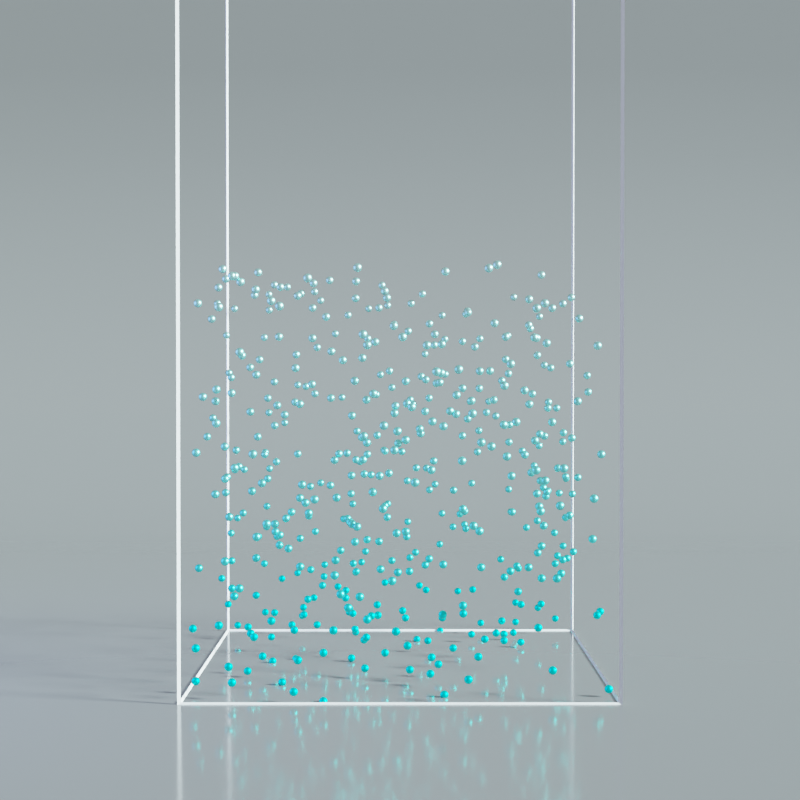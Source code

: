 # Source: test-scene.blend  (saved by Blender 3.2.14; exported with 4.5.12 LTS)
import bpy
from mathutils import Matrix  # noqa: F401  (used for matrix-valued properties, if any)

bpy.ops.wm.read_factory_settings(use_empty=True)
scene = bpy.context.scene
scene.name = 'Scene'

# ---- collections
col_collection = bpy.data.collections.new('Collection'); scene.collection.children.link(col_collection)

# ---- materials (node trees are filled in below, after node groups)
mat_floor = bpy.data.materials.new('Floor')
mat_particle = bpy.data.materials.new('Particle')
mat_particle.alpha_threshold = 0.0
mat_particle.line_color = (0.0, 0.0, 0.0, 1.0)
mat_liquid = bpy.data.materials.new('Liquid')

# ---- node groups
ng_points = bpy.data.node_groups.new('Points', 'GeometryNodeTree')
_s = ng_points.interface.new_socket(name='Geometry', in_out='OUTPUT', socket_type='NodeSocketGeometry')
_s = ng_points.interface.new_socket(name='Geometry', in_out='INPUT', socket_type='NodeSocketGeometry')
_s = ng_points.interface.new_socket(name='Radius', in_out='INPUT', socket_type='NodeSocketFloat')
_s.subtype = 'DISTANCE'
_s.default_value = 0.04
_s.min_value = 0.0
ng_points.is_modifier = True
# nodes of 'Points' reference scene objects; filled in after objects exist
ng_mesh = bpy.data.node_groups.new('Mesh', 'GeometryNodeTree')
_s = ng_mesh.interface.new_socket(name='Geometry', in_out='OUTPUT', socket_type='NodeSocketGeometry')
_s = ng_mesh.interface.new_socket(name='Geometry', in_out='INPUT', socket_type='NodeSocketGeometry')
ng_mesh.is_modifier = True
_N = ng_mesh.nodes; _L = ng_mesh.links
n0 = _N.new('NodeGroupInput'); n0.name = 'Group Input'; n0.location = (-800, 0)
n1 = _N.new('GeometryNodeSetMaterial'); n1.name = 'Set Material'; n1.location = (93, -2)
n1.inputs[2].default_value = mat_liquid
n2 = _N.new('GeometryNodePointsToVolume'); n2.name = 'Points to Volume'; n2.location = (-600, 0)
n2.inputs[3].default_value = 160.0
n2.inputs[4].default_value = 0.04
n3 = _N.new('GeometryNodeVolumeToMesh'); n3.name = 'Volume to Mesh'; n3.location = (-360, 0)
n3.inputs[4].default_value = 0.7
n4 = _N.new('GeometryNodeSetShadeSmooth'); n4.name = 'Set Shade Smooth'; n4.location = (-120, 0)
n5 = _N.new('NodeGroupOutput'); n5.name = 'Group Output'; n5.location = (300, 0)
_L.new(n1.outputs[0], n5.inputs[0])
_L.new(n0.outputs[0], n2.inputs[0])
_L.new(n2.outputs[0], n3.inputs[0])
_L.new(n4.outputs[0], n1.inputs[0])
_L.new(n3.outputs[0], n4.inputs[0])
n5.is_active_output = True

# ---- material node trees
mat_floor.use_nodes = True; mat_floor.node_tree.nodes.clear()
_N = mat_floor.node_tree.nodes; _L = mat_floor.node_tree.links
n0 = _N.new('ShaderNodeBsdfPrincipled'); n0.name = 'Principled BSDF'; n0.location = (10, 300)
n0.distribution = 'GGX'
n0.subsurface_method = 'RANDOM_WALK_SKIN'
n0.inputs[0].default_value = (0.15, 0.15, 0.15, 1.0)
n0.inputs[2].default_value = 0.1
n0.inputs[3].default_value = 1.45
n0.inputs[27].default_value = (0.0, 0.0, 0.0, 1.0)
n0.inputs[28].default_value = 1.0
n1 = _N.new('ShaderNodeOutputMaterial'); n1.name = 'Material Output'; n1.location = (300, 300)
_L.new(n0.outputs[0], n1.inputs[0])
n1.is_active_output = True
mat_particle.use_nodes = True; mat_particle.node_tree.nodes.clear()
_N = mat_particle.node_tree.nodes; _L = mat_particle.node_tree.links
n0 = _N.new('NodeFrame'); n0.name = 'Frame'; n0.location = (-902, 344)
n0.label = 'Define color using initial position'
n0.width = 800
n1 = _N.new('ShaderNodeOutputMaterial'); n1.name = 'Material Output'; n1.location = (300, 300)
n2 = _N.new('ShaderNodeBsdfPrincipled'); n2.name = 'Principled BSDF'; n2.location = (10, 300)
n2.distribution = 'GGX'
n2.subsurface_method = 'RANDOM_WALK_SKIN'
n2.inputs[1].default_value = 1.0
n2.inputs[2].default_value = 0.4
n2.inputs[3].default_value = 1.45
n2.inputs[27].default_value = (0.0, 0.0, 0.0, 1.0)
n2.inputs[28].default_value = 1.0
n3 = _N.new('ShaderNodeSeparateXYZ'); n3.name = 'Separate XYZ'; n3.location = (230, -30)
n4 = _N.new('ShaderNodeCombineColor'); n4.name = 'Combine HSV'; n4.location = (630, -30)
n4.inputs[1].default_value = 0.95
n4.inputs[2].default_value = 0.9
n5 = _N.new('ShaderNodeMapRange'); n5.name = 'Map Range.001'; n5.location = (430, -30)
n5.clamp = False
n5.inputs[3].default_value = -0.1
n5.inputs[4].default_value = 0.5
n6 = _N.new('ShaderNodeAttribute'); n6.name = 'Attribute'; n6.location = (30, -30)
n6.attribute_name = 'init_pos'
n3.parent = n0
n4.parent = n0
n5.parent = n0
n6.parent = n0
_L.new(n2.outputs[0], n1.inputs[0])
_L.new(n6.outputs[1], n3.inputs[0])
_L.new(n5.outputs[0], n4.inputs[0])
_L.new(n4.outputs[0], n2.inputs[0])
_L.new(n3.outputs[2], n5.inputs[0])
n1.is_active_output = True
mat_liquid.use_nodes = True; mat_liquid.node_tree.nodes.clear()
_N = mat_liquid.node_tree.nodes; _L = mat_liquid.node_tree.links
n0 = _N.new('ShaderNodeOutputMaterial'); n0.name = 'Material Output'; n0.location = (78, 278)
n1 = _N.new('ShaderNodeBsdfPrincipled'); n1.name = 'Principled BSDF'; n1.location = (-259, 281)
n1.distribution = 'GGX'
n1.subsurface_method = 'RANDOM_WALK_SKIN'
n1.inputs[0].default_value = (0.08, 0.6205, 0.8, 1.0)
n1.inputs[2].default_value = 0.1
n1.inputs[3].default_value = 1.45
n1.inputs[18].default_value = 1.0
n1.inputs[27].default_value = (0.0, 0.0, 0.0, 1.0)
n1.inputs[28].default_value = 1.0
_L.new(n1.outputs[0], n0.inputs[0])
n0.is_active_output = True

# ---- world
world_world = bpy.data.worlds.new('World'); scene.world = world_world
world_world.use_nodes = True; world_world.node_tree.nodes.clear()
_N = world_world.node_tree.nodes; _L = world_world.node_tree.links
n0 = _N.new('ShaderNodeOutputWorld'); n0.name = 'World Output'; n0.location = (300, 300)
n1 = _N.new('ShaderNodeBackground'); n1.name = 'Background'; n1.location = (10, 300)
n1.inputs[1].default_value = 0.5
n2 = _N.new('ShaderNodeRGB'); n2.name = 'RGB'; n2.location = (-280, 260)
n2.outputs[0].default_value = (0.8, 0.8, 0.8, 1.0)
_L.new(n1.outputs[0], n0.inputs[0])
_L.new(n2.outputs[0], n1.inputs[0])
n0.is_active_output = True
world_world.color = (0.05088, 0.05088, 0.05088)
world_world.use_sun_shadow = False
world_world.sun_shadow_jitter_overblur = 0.0

# ---- cameras
cam_camera = bpy.data.cameras.new('Camera')
cam_camera.clip_end = 100.0
cam_camera.lens = 70.0
cam_camera.ortho_scale = 7.314
cam_camera.dof.aperture_fstop = 1.0

# ---- lights
light_light_key = bpy.data.lights.new('Light Key', 'SUN')
light_light_key.color = (0.7727, 0.9712, 1.0)
light_light_key.transmission_factor = 0.0
light_light_key.angle = 0.1745
light_light_key.energy = 20.0
light_light_key.shadow_soft_size = 0.1
light_light_key.shadow_cascade_max_distance = 1000.0
light_light_fill = bpy.data.lights.new('Light Fill', 'AREA')
light_light_fill.color = (0.23, 0.3099, 1.0)
light_light_fill.transmission_factor = 0.0
light_light_fill.energy = 157.1
light_light_fill.shadow_soft_size = 3.0
light_light_fill.shadow_maximum_resolution = 0.006
light_light_fill.use_absolute_resolution = True
light_light_fill.shape = 'RECTANGLE'
light_light_fill.size = 3.0
light_light_fill.size_y = 3.0

# ---- meshes
me_floor = bpy.data.meshes.new('Floor')
me_floor.from_pydata([(-1.0, -1.0, 0.0), (1.0, -1.0, 0.0), (-1.0, 1.0, 0.0), (1.0, 1.0, 0.0), (-1.0, 1.0, 0.9773), (1.0, 1.0, 0.9773)], [], [(0, 1, 3, 2), (2, 3, 5, 4)])
me_floor.polygons.foreach_set('use_smooth', [True] * 2)
_uv = me_floor.uv_layers.new(name='UVMap')
_uv.uv.foreach_set('vector', [0.0, 0.0, 1.0, 0.0, 1.0, 1.0, 0.0, 1.0, 0.0, 1.0, 1.0, 1.0, 1.0, 1.0, 0.0, 1.0])
me_floor.materials.append(mat_floor)
me_floor.use_remesh_fix_poles = True
me_floor.use_remesh_preserve_attributes = False
me_floor.update()
me_fluid = bpy.data.meshes.new('Fluid')
me_fluid.from_pydata([(-1.0, -0.5112, 0.2631), (-0.0827, 0.5621, 1.066), (-0.9059, -0.3586, 1.358), (0.8694, -0.03883, 0.767), (0.6619, 0.8931, 0.06914), (0.0594, 0.9846, 1.342), (-0.2332, 0.165, 0.1337), (0.3735, -0.8609, 1.178), (0.6923, 0.8161, 1.054), (0.3078, -0.4024, 0.832), (0.8206, 0.4751, 1.524), (-0.9051, 0.3435, 1.472), (0.2653, -0.9821, 1.513), (-0.2693, -0.9651, 0.4941), (0.4453, -0.303, 1.507), (-0.8546, -0.7694, 1.263), (-0.4546, -0.533, 0.8728), (-0.04454, 0.4502, 0.4755), (-0.2815, 0.02697, 0.333), (0.7953, 0.8789, 1.818), (0.8093, -0.03258, 1.009), (-0.3619, 0.01205, 1.973), (-0.4677, -0.8955, 0.1815), (-0.8525, 0.2317, 1.001), (-0.4458, -0.05949, 1.828), (-0.07111, 0.8998, 1.882), (0.523, -0.6556, 1.54), (-0.7493, -0.3769, 0.03174), (0.7365, -0.4724, 1.259), (0.4508, -0.7771, 1.999), (-0.5336, 0.298, 0.6126), (0.02655, -0.692, 1.182), (-0.1758, 0.4614, 1.683), (-0.1692, 0.06417, 1.075), (-0.4256, 0.6926, 0.3567), (0.1433, 0.9339, 1.605), (0.0689, -0.9107, 0.997), (0.4966, -0.7815, 1.109), (0.2497, 0.6805, 1.684), (-0.5745, 0.7391, 1.429), (-0.818, 0.994, 0.5492), (-0.1714, -0.4196, 0.05375), (0.8758, 0.6382, 0.4798), (-0.3649, -0.3041, 1.774), (-0.6993, 0.2284, 1.363), (-0.2245, 0.7049, 0.9995), (0.1744, -0.1802, 1.691), (0.9108, 0.7037, 1.112), (0.9666, 0.7164, 0.8175), (0.1298, 0.02297, 0.5043), (-0.07194, 0.7479, 1.922), (-0.6005, -0.2585, 0.6385), (-0.7466, -0.2433, 1.303), (0.6061, 0.04714, 0.4957), (-0.2214, 0.9432, 0.4065), (0.8033, 0.716, 0.853), (0.895, 0.7376, 0.8206), (0.7713, 0.6756, 0.1843), (-0.8579, 0.4939, 0.7307), (-0.7298, 0.08939, 1.566), (-0.301, -0.6179, 0.9046), (0.8633, 0.5695, 1.303), (0.3592, 0.4997, 1.818), (0.7217, -0.01191, 0.9425), (0.2008, -0.5117, 1.635), (-0.07551, -0.2655, 1.903), (-0.1213, -0.378, 1.649), (0.4044, -0.9088, 1.974), (0.7025, -0.07485, 0.5786), (0.02887, 0.1719, 0.2069), (0.1534, 0.1199, 1.753), (0.4595, -0.4313, 1.739), (0.6014, -0.4834, 1.413), (-0.9618, -0.04997, 1.772), (-0.07335, -0.4268, 0.1304), (-0.02211, -0.3641, 1.335), (-0.6009, -0.7318, 1.833), (0.78, 0.7216, 1.088), (-0.09931, 0.5689, 1.979), (-0.108, -0.02932, 0.6315), (0.763, 0.06494, 0.8795), (0.6133, 0.577, 0.7303), (0.9982, -0.261, 0.3072), (0.2327, 0.9982, 0.00119), (0.5467, 0.3616, 1.455), (-0.1646, -0.3611, 1.365), (-0.5895, -0.4178, 1.673), (0.6574, 0.8365, 0.1891), (0.528, 0.5723, 1.259), (-0.5729, 0.2224, 0.1621), (0.9043, 0.2203, 1.895), (-0.4616, 0.4319, 1.384), (0.5537, 0.1551, 1.568), (-0.4357, 0.9774, 0.3879), (-0.6164, 0.5119, 1.966), (0.6395, 0.2037, 0.2729), (0.202, -0.6567, 0.3538), (-0.6845, 0.4857, 1.976), (-0.5328, 0.5612, 0.2033), (0.2694, -0.5895, 1.392), (0.3925, -0.339, 1.506), (0.2669, -0.1964, 0.1129), (-0.546, -0.3997, 0.6376), (-0.7651, -0.05225, 1.525), (0.1078, 0.3407, 1.176), (0.406, 0.6766, 0.2861), (-0.02935, -0.6265, 1.72), (0.1137, 0.368, 1.478), (-0.7293, 0.3785, 1.057), (0.1762, 0.1383, 1.036), (-0.4823, 0.214, 0.7405), (-0.1063, 0.2243, 0.9518), (-0.4414, 0.2605, 0.1565), (-0.4922, -0.3525, 1.344), (0.02787, -0.4415, 1.457), (0.8895, -0.8803, 0.9214), (-0.3569, -0.03429, 0.9209), (0.3227, -0.2113, 0.8037), (0.973, -0.3402, 0.3008), (-0.3124, -0.04562, 1.083), (0.6585, 0.4516, 0.0299), (0.286, -0.8357, 1.092), (-0.4668, 0.5065, 1.94), (0.688, 0.0885, 1.388), (0.6342, 0.6785, 0.04417), (0.4139, 0.1267, 1.416), (0.1648, -0.9831, 1.503), (0.3914, -0.5077, 0.559), (-0.6576, 0.008618, 0.008508), (-0.8402, -0.8066, 0.3262), (0.566, 0.1271, 1.493), (-0.9873, -0.03696, 1.17), (-0.8663, 0.2205, 1.088), (-0.5683, -0.2537, 0.7715), (0.3181, -0.07732, 1.419), (-0.4394, 0.2562, 1.632), (0.3722, 0.9813, 0.6203), (-0.7924, -0.5518, 1.042), (-0.5586, 0.8587, 0.1106), (-0.6795, 0.406, 1.448), (-0.8988, 0.08568, 0.9556), (0.03998, 0.6994, 0.893), (-0.4281, -0.3913, 1.667), (0.1556, 0.3377, 1.362), (-0.885, -0.08479, 1.974), (-0.9967, 0.9413, 1.712), (-0.2449, -0.1523, 0.9793), (0.4779, -0.07253, 1.359), (-0.9288, -0.9467, 0.245), (-0.6234, -0.2283, 0.7026), (0.2152, -0.1057, 0.2519), (0.9081, -0.6762, 0.7138), (0.9485, 0.4969, 0.518), (-0.1513, -0.7958, 1.626), (-0.5108, -0.3897, 1.521), (-0.0963, -0.331, 0.5272), (-0.7669, 0.7726, 0.4191), (0.09395, 0.6481, 0.01216), (0.1987, 0.835, 0.8638), (0.3748, -0.6724, 0.7506), (-0.7527, 0.9407, 1.947), (-0.8393, -0.5389, 0.9885), (0.8681, 0.2807, 0.5003), (0.5382, -0.4985, 0.9999), (0.3438, -0.5135, 1.363), (-0.9273, 0.5567, 0.4611), (0.1252, -0.2332, 1.305), (-0.2571, 0.5326, 0.4496), (0.306, -0.4882, 0.3319), (-0.6805, -0.324, 0.09528), (-0.7501, 0.03164, 1.898), (0.2421, 0.9641, 1.828), (0.1871, 0.006836, 1.444), (-0.8926, -0.03835, 0.8833), (0.5439, 0.1144, 0.1307), (0.9544, 0.3419, 0.9355), (-0.1081, 0.5893, 1.487), (-0.6572, -0.8795, 0.745), (0.9297, 0.8593, 0.5099), (-0.7523, 0.6798, 1.053), (0.03541, -0.6832, 0.2104), (-0.2629, 0.3455, 0.8478), (0.4271, -0.7438, 1.154), (0.5165, -0.3996, 1.673), (-0.2219, -0.2112, 1.87), (-0.2758, 0.08986, 1.079), (-0.1966, 0.8338, 0.4809), (-0.1568, 0.4205, 0.9448), (-0.7901, -0.604, 0.4328), (0.05488, -0.7273, 1.338), (-0.5125, 0.4727, 1.423), (-0.2344, 0.08047, 0.162), (-0.5343, 0.01731, 1.591), (-0.9935, -0.3294, 0.5322), (-0.1496, -0.927, 0.3736), (-0.7319, -0.8921, 1.592), (-0.6577, 0.8724, 1.212), (-0.305, -0.01932, 0.5849), (0.6517, -0.4529, 1.669), (-0.3411, -0.2635, 1.604), (-0.9093, 0.6934, 0.08284), (0.5341, -0.03861, 0.1235), (0.8583, 0.5909, 0.441), (-0.822, -0.4129, 1.399), (-0.01074, -0.4231, 0.5236), (-0.2433, 0.5348, 0.4013), (-0.1278, -0.7224, 0.939), (0.9545, 0.9315, 0.889), (0.04754, -0.5063, 0.06328), (0.1832, 0.3408, 1.646), (-0.5358, 0.1388, 1.073), (-0.1928, -0.9338, 1.975), (0.7011, 0.3768, 1.735), (-0.7032, -0.279, 1.995), (-0.06385, -0.3815, 1.864), (0.6308, -0.1456, 1.083), (-0.6816, -0.6427, 1.891), (-0.6892, 0.3128, 0.08215), (-0.78, -0.03755, 0.1931), (-0.9552, -0.7138, 1.123), (0.03382, -0.4743, 1.349), (0.3969, 0.616, 0.0456), (0.342, 0.8674, 0.6917), (-0.7186, 0.5567, 1.842), (-0.2398, 0.6654, 1.172), (-0.9473, -0.5247, 1.382), (0.4274, -0.1796, 0.1546), (0.851, 0.1391, 1.859), (0.01194, -0.8385, 1.663), (0.2033, -0.03867, 1.448), (-0.01837, -0.9522, 0.3228), (0.1487, -0.06285, 0.5465), (0.3971, 0.8051, 1.334), (0.09747, -0.3359, 1.221), (-0.009749, -0.1778, 1.143), (-0.1174, -0.004549, 0.3024), (0.4627, 0.8968, 0.06331), (0.04413, 0.9299, 0.6413), (-0.5097, 0.2341, 0.2144), (0.1037, -0.2222, 1.194), (0.8705, -0.0263, 1.544), (-0.02664, -0.394, 1.3), (-0.1849, 0.04043, 0.9737), (0.4209, 0.4467, 1.068), (0.2111, -0.4067, 0.5602), (0.06098, 0.5292, 1.877), (-0.173, -0.566, 1.195), (0.8405, -0.6424, 1.363), (0.05483, 0.7126, 0.4605), (0.799, -0.303, 0.5028), (-0.9904, 0.4493, 1.872), (0.7175, -0.9049, 0.5579), (0.01364, 0.167, 0.2459), (0.4049, 0.7845, 0.873), (0.5323, 0.1175, 0.1997), (-0.3108, -0.5152, 0.5941), (-0.323, 0.8888, 0.6615), (0.1464, 0.595, 0.9706), (-0.7711, -0.7292, 1.949), (-0.01632, -0.6098, 0.7348), (-0.6756, 0.8846, 0.3192), (-0.7015, 0.2388, 0.9362), (0.7674, 0.1755, 0.8483), (0.3026, 0.8797, 0.6167), (0.6288, -0.839, 1.795), (0.8024, 0.6584, 1.54), (0.1449, -0.6065, 0.06281), (0.04443, 0.4456, 1.723), (0.739, 0.2217, 1.174), (0.6238, -0.8797, 1.051), (-0.1599, -0.4983, 1.16), (0.7616, 0.6209, 0.6762), (0.4863, -0.7583, 1.438), (-0.8543, -0.7581, 1.42), (-0.2812, 0.6779, 0.1797), (-0.1664, -0.3494, 0.1929), (0.1252, -0.7564, 1.626), (0.5387, -0.793, 1.27), (0.7568, 0.7739, 0.9729), (-0.245, -0.3752, 0.7652), (-0.7565, 0.7134, 0.1536), (-0.04472, 0.524, 1.417), (-0.2181, -0.2575, 1.952), (0.3624, 0.2752, 1.817), (0.7184, 0.1423, 1.589), (-0.853, 0.03225, 0.9973), (-0.09853, -0.4815, 0.9993), (0.8657, 0.7076, 0.6002), (-0.78, -0.945, 0.1606), (-0.1836, -0.9263, 0.4768), (0.6669, 0.741, 0.3962), (-0.6074, -0.1514, 0.6782), (-0.1195, 0.1342, 1.171), (-0.2636, -0.2003, 0.7646), (-0.1411, -0.3404, 0.2976), (0.9908, 0.1945, 1.396), (0.6986, -0.5868, 1.639), (-0.2515, 0.04044, 0.01922), (0.2781, -0.2898, 1.293), (0.5981, 0.2847, 0.7547), (-0.221, -0.3872, 0.6686), (-0.7102, -0.3337, 0.5831), (0.7087, 0.7117, 0.6294), (0.2045, -0.8417, 0.01118), (-0.2361, 0.3111, 1.033), (-0.4717, -0.6673, 0.582), (-0.7512, 0.9026, 1.269), (-0.08391, 0.6883, 0.7536), (0.5117, 0.9769, 1.332), (0.5898, 0.4227, 1.122), (-0.1689, -0.02918, 0.6412), (0.4383, 0.5362, 1.684), (-0.06999, 0.8999, 0.7467), (-0.8523, -0.1324, 0.4049), (0.663, -0.6791, 0.8451), (-0.4139, 0.2849, 0.3624), (0.8682, 0.2619, 1.179), (-0.07388, -0.8889, 1.256), (-0.1884, 0.1103, 0.101), (0.1919, -0.7283, 1.497), (-0.738, -0.3306, 0.2092), (0.6668, -0.3172, 1.163), (0.9641, -0.8429, 0.03783), (-0.6106, -0.04614, 1.935), (-0.4424, -0.1809, 1.44), (0.6742, -0.3198, 1.669), (0.4609, 0.3009, 1.286), (0.06975, 0.3531, 1.328), (0.7384, -0.8359, 0.8847), (-0.4467, 0.7655, 1.904), (-0.168, -0.9251, 1.673), (-0.3341, -0.07191, 1.052), (0.6362, -0.3258, 1.86), (-0.5135, -0.1934, 1.883), (-0.7479, -0.7735, 0.4939), (-0.6076, -0.672, 0.3259), (0.2048, -0.6774, 1.246), (0.3433, -0.7426, 0.7831), (0.3347, 0.9999, 0.2312), (0.3521, 0.09091, 1.258), (0.1487, 0.2972, 0.06454), (0.7102, -0.3229, 0.7417), (0.1529, -0.4889, 0.1199), (-0.441, 0.6472, 0.8852), (-0.8164, -0.9848, 1.794), (0.1883, -0.3819, 0.06601), (-0.02558, -0.7914, 1.139), (-0.131, 0.5937, 1.377), (-0.03656, -0.8942, 0.5449), (-0.5114, 0.0461, 1.907), (-0.7458, -0.7143, 1.923), (-0.5652, -0.5649, 0.01402), (-0.8992, -0.2827, 1.92), (0.1468, 0.7419, 0.2742), (0.6493, -0.3118, 1.004), (0.01012, 0.7632, 1.053), (0.8061, 0.4448, 1.338), (-0.2266, -0.6622, 0.783), (-0.514, -0.4566, 0.2469), (0.2962, -0.6974, 0.4024), (-0.9549, 0.624, 0.2111), (-0.2781, -0.4384, 1.559), (0.3327, 0.2977, 1.162), (-0.6857, 0.6618, 0.5842), (-0.5526, 0.1905, 1.343), (0.773, 0.3163, 1.159), (-0.1255, -0.6686, 1.399), (0.584, 0.4356, 1.698), (-0.4707, -0.06706, 0.3399), (-0.8536, -0.5003, 1.997), (-0.7556, 0.1498, 0.3292), (0.5464, 0.1321, 0.4271), (-0.9338, 0.7879, 1.859), (-0.4674, -0.5856, 0.9641), (-0.485, 0.4351, 0.4278), (-0.2387, -0.8571, 0.4162), (0.5281, -0.1517, 1.233), (-0.2873, 0.6042, 1.816), (-0.7718, -0.3963, 1.582), (-0.9635, 0.7709, 1.496), (0.7899, 0.3082, 1.309), (-0.2352, 0.3374, 0.4301), (-0.9644, -0.5709, 1.829), (-0.2131, -0.6631, 1.46), (0.7556, 0.3132, 0.2592), (0.8841, 0.2959, 0.7244), (-0.8387, -0.5528, 1.144), (0.6884, -0.6346, 0.9866), (0.2855, 0.2954, 0.8708), (-0.3017, -0.8382, 0.5631), (0.2523, 0.6849, 1.489), (0.5528, -0.2241, 0.5039), (0.7092, -0.2169, 0.6292), (-0.7482, 0.7334, 0.7473), (-0.4763, 0.5944, 0.2521), (0.501, 0.08217, 0.1419), (0.9265, 0.605, 0.4694), (0.3679, -0.7085, 0.1627), (-0.6949, -0.6182, 0.2404), (0.8884, 0.8795, 0.09104), (0.6594, -0.6023, 0.2824), (-0.545, -0.1984, 0.7984), (0.3104, -0.9727, 0.1075), (0.6246, 0.9363, 0.8272), (-0.7839, -0.7342, 1.949), (0.3422, 0.5236, 1.669), (0.4339, 0.5549, 1.179), (-0.5445, 0.1044, 0.003147), (-0.1805, 0.9551, 1.866), (0.027, -0.719, 0.753), (0.5877, 0.3364, 1.219), (0.248, -0.2888, 1.308), (-0.4818, -0.9741, 0.052), (-0.5845, -0.1206, 1.285), (-0.2461, 0.1018, 0.2414), (-0.7246, -0.0852, 1.172), (-0.0328, 0.8368, 1.773), (-0.2748, 0.4016, 0.2016), (0.6833, -0.6559, 1.826), (0.9406, -0.5957, 1.627), (0.6796, -0.2842, 0.8974), (0.3879, 0.06358, 1.632), (-0.6127, -0.8613, 0.8031), (-0.06558, -0.03519, 0.7569), (-0.5445, -0.9717, 1.799), (-0.726, -0.3783, 0.917), (-0.442, -0.4799, 0.8186), (-0.9375, 0.6147, 0.6079), (0.6264, -0.4355, 0.5497), (-0.1827, -0.4446, 1.57), (0.1541, -0.5972, 1.266), (-0.9994, 0.3071, 1.256), (-0.05629, -0.05924, 0.9844), (-0.3629, 0.724, 1.716), (-0.2017, -0.6929, 0.7738), (-0.8877, -0.5311, 0.9138), (-0.415, -1.0, 1.924), (0.9982, 0.3004, 1.483), (0.5932, -0.2015, 0.398), (0.08565, 0.5968, 0.5034), (0.1512, -0.4954, 1.028), (0.216, -0.5969, 1.979), (0.1096, 0.786, 0.2933), (0.04757, -0.1433, 0.4926), (-0.3313, 0.8613, 1.357), (0.6893, 0.3359, 1.753), (-0.7092, -0.3238, 1.488), (-0.1944, -0.1109, 1.17), (-0.01177, -0.8497, 1.229), (0.2279, 0.9207, 0.5128), (0.2414, 0.9517, 0.687), (-0.6572, 0.1523, 1.221), (0.1369, 0.2521, 1.461), (-0.2687, 0.8268, 0.7526), (0.1662, 0.7784, 0.8363), (-0.3495, -0.128, 1.37), (0.7437, -0.9491, 1.064), (-0.8795, 0.7797, 0.9507), (0.9844, -0.3974, 1.099), (-0.7455, 0.8813, 0.95), (-0.1098, 0.121, 1.836), (0.717, -0.0986, 1.994), (-0.7514, 0.6195, 1.693), (0.3287, -0.9464, 1.313), (-0.08477, 0.7216, 0.3187), (-0.4333, -0.1959, 1.946), (0.7044, -0.8512, 0.1258), (0.8988, 0.4355, 0.9333), (-0.0795, -0.7323, 0.8616), (-0.6027, -0.5184, 0.7695), (0.6284, -0.4432, 1.345), (0.3667, 0.663, 0.628), (0.3761, 0.6685, 1.842), (-0.9924, 0.6437, 0.3526), (-0.6039, -0.3489, 1.337), (0.03496, 0.06607, 0.6468), (-0.3584, -0.7409, 0.1873), (-0.1098, -0.3041, 0.2955), (0.884, -0.3219, 1.765), (-0.5922, 0.9679, 0.3407), (-0.6692, 0.2776, 0.2182), (0.1223, 0.509, 1.928), (-0.9523, -0.7723, 0.06008), (0.7727, -0.0948, 1.826), (-0.6548, -0.6288, 0.9741), (0.8732, -0.09781, 1.166), (-0.05649, 0.3354, 1.507), (-0.6551, 0.2391, 1.026), (0.6563, 0.9904, 1.934), (-0.3972, -0.7809, 0.9091), (0.6871, -0.4678, 0.5007), (0.6791, -0.417, 0.8459), (-0.1883, -0.05112, 1.053), (-0.8169, -0.5643, 0.8074), (-0.4704, 0.6301, 0.6157), (0.5133, -0.2907, 1.241), (-0.3454, 0.6313, 0.3085), (-0.0896, 0.6751, 1.066), (0.8515, 0.9376, 0.8181), (-0.6654, -0.9709, 1.13), (-0.7195, 0.3818, 0.6671), (-0.2913, 0.3557, 0.3257), (-0.2408, -0.2046, 1.283), (-0.9246, 0.8436, 0.6702), (0.08806, 0.4243, 0.9822), (-0.4946, -0.3172, 0.8786), (-0.3488, -0.9454, 0.003329), (-0.7983, -0.911, 0.6368), (-0.3015, -0.971, 0.3308), (-0.7671, -0.9219, 0.08377), (0.5706, 0.7971, 0.4408), (-0.4909, 0.514, 0.875)], [], [])
me_fluid.materials.append(mat_particle)
me_fluid.materials.append(mat_liquid)
me_fluid.use_remesh_fix_poles = True
me_fluid.use_remesh_preserve_attributes = False
me_fluid.update()
me_cage = bpy.data.meshes.new('Cage')
me_cage.from_pydata([(-1.0, -1.0, 0.0), (-1.0, -1.0, 8.0), (-1.0, 1.0, 0.0), (-1.0, 1.0, 8.0), (1.0, -1.0, 0.0), (1.0, -1.0, 8.0), (1.0, 1.0, 0.0), (1.0, 1.0, 8.0)], [], [(0, 1, 3, 2), (2, 3, 7, 6), (6, 7, 5, 4), (4, 5, 1, 0), (2, 6, 4, 0), (7, 3, 1, 5)])
_uv = me_cage.uv_layers.new(name='UVMap')
_uv.uv.foreach_set('vector', [0.375, 0.0, 0.625, 0.0, 0.625, 0.25, 0.375, 0.25, 0.375, 0.25, 0.625, 0.25, 0.625, 0.5, 0.375, 0.5, 0.375, 0.5, 0.625, 0.5, 0.625, 0.75, 0.375, 0.75, 0.375, 0.75, 0.625, 0.75, 0.625, 1.0, 0.375, 1.0, 0.125, 0.5, 0.375, 0.5, 0.375, 0.75, 0.125, 0.75, 0.625, 0.5, 0.875, 0.5, 0.875, 0.75, 0.625, 0.75])
me_cage.use_remesh_fix_poles = True
me_cage.use_remesh_preserve_attributes = False
me_cage.update()
me_fluid_001 = bpy.data.meshes.new('Fluid.001')
me_fluid_001.from_pydata([(-1.0, -0.5112, 0.2631), (-0.0827, 0.5621, 1.066), (-0.9059, -0.3586, 1.358), (0.8694, -0.03883, 0.767), (0.6619, 0.8931, 0.06914), (0.0594, 0.9846, 1.342), (-0.2332, 0.165, 0.1337), (0.3735, -0.8609, 1.178), (0.6923, 0.8161, 1.054), (0.3078, -0.4024, 0.832), (0.8206, 0.4751, 1.524), (-0.9051, 0.3435, 1.472), (0.2653, -0.9821, 1.513), (-0.2693, -0.9651, 0.4941), (0.4453, -0.303, 1.507), (-0.8546, -0.7694, 1.263), (-0.4546, -0.533, 0.8728), (-0.04454, 0.4502, 0.4755), (-0.2815, 0.02697, 0.333), (0.7953, 0.8789, 1.818), (0.8093, -0.03258, 1.009), (-0.3619, 0.01205, 1.973), (-0.4677, -0.8955, 0.1815), (-0.8525, 0.2317, 1.001), (-0.4458, -0.05949, 1.828), (-0.07111, 0.8998, 1.882), (0.523, -0.6556, 1.54), (-0.7493, -0.3769, 0.03174), (0.7365, -0.4724, 1.259), (0.4508, -0.7771, 1.999), (-0.5336, 0.298, 0.6126), (0.02655, -0.692, 1.182), (-0.1758, 0.4614, 1.683), (-0.1692, 0.06417, 1.075), (-0.4256, 0.6926, 0.3567), (0.1433, 0.9339, 1.605), (0.0689, -0.9107, 0.997), (0.4966, -0.7815, 1.109), (0.2497, 0.6805, 1.684), (-0.5745, 0.7391, 1.429), (-0.818, 0.994, 0.5492), (-0.1714, -0.4196, 0.05375), (0.8758, 0.6382, 0.4798), (-0.3649, -0.3041, 1.774), (-0.6993, 0.2284, 1.363), (-0.2245, 0.7049, 0.9995), (0.1744, -0.1802, 1.691), (0.9108, 0.7037, 1.112), (0.9666, 0.7164, 0.8175), (0.1298, 0.02297, 0.5043), (-0.07194, 0.7479, 1.922), (-0.6005, -0.2585, 0.6385), (-0.7466, -0.2433, 1.303), (0.6061, 0.04714, 0.4957), (-0.2214, 0.9432, 0.4065), (0.8033, 0.716, 0.853), (0.895, 0.7376, 0.8206), (0.7713, 0.6756, 0.1843), (-0.8579, 0.4939, 0.7307), (-0.7298, 0.08939, 1.566), (-0.301, -0.6179, 0.9046), (0.8633, 0.5695, 1.303), (0.3592, 0.4997, 1.818), (0.7217, -0.01191, 0.9425), (0.2008, -0.5117, 1.635), (-0.07551, -0.2655, 1.903), (-0.1213, -0.378, 1.649), (0.4044, -0.9088, 1.974), (0.7025, -0.07485, 0.5786), (0.02887, 0.1719, 0.2069), (0.1534, 0.1199, 1.753), (0.4595, -0.4313, 1.739), (0.6014, -0.4834, 1.413), (-0.9618, -0.04997, 1.772), (-0.07335, -0.4268, 0.1304), (-0.02211, -0.3641, 1.335), (-0.6009, -0.7318, 1.833), (0.78, 0.7216, 1.088), (-0.09931, 0.5689, 1.979), (-0.108, -0.02932, 0.6315), (0.763, 0.06494, 0.8795), (0.6133, 0.577, 0.7303), (0.9982, -0.261, 0.3072), (0.2327, 0.9982, 0.00119), (0.5467, 0.3616, 1.455), (-0.1646, -0.3611, 1.365), (-0.5895, -0.4178, 1.673), (0.6574, 0.8365, 0.1891), (0.528, 0.5723, 1.259), (-0.5729, 0.2224, 0.1621), (0.9043, 0.2203, 1.895), (-0.4616, 0.4319, 1.384), (0.5537, 0.1551, 1.568), (-0.4357, 0.9774, 0.3879), (-0.6164, 0.5119, 1.966), (0.6395, 0.2037, 0.2729), (0.202, -0.6567, 0.3538), (-0.6845, 0.4857, 1.976), (-0.5328, 0.5612, 0.2033), (0.2694, -0.5895, 1.392), (0.3925, -0.339, 1.506), (0.2669, -0.1964, 0.1129), (-0.546, -0.3997, 0.6376), (-0.7651, -0.05225, 1.525), (0.1078, 0.3407, 1.176), (0.406, 0.6766, 0.2861), (-0.02935, -0.6265, 1.72), (0.1137, 0.368, 1.478), (-0.7293, 0.3785, 1.057), (0.1762, 0.1383, 1.036), (-0.4823, 0.214, 0.7405), (-0.1063, 0.2243, 0.9518), (-0.4414, 0.2605, 0.1565), (-0.4922, -0.3525, 1.344), (0.02787, -0.4415, 1.457), (0.8895, -0.8803, 0.9214), (-0.3569, -0.03429, 0.9209), (0.3227, -0.2113, 0.8037), (0.973, -0.3402, 0.3008), (-0.3124, -0.04562, 1.083), (0.6585, 0.4516, 0.0299), (0.286, -0.8357, 1.092), (-0.4668, 0.5065, 1.94), (0.688, 0.0885, 1.388), (0.6342, 0.6785, 0.04417), (0.4139, 0.1267, 1.416), (0.1648, -0.9831, 1.503), (0.3914, -0.5077, 0.559), (-0.6576, 0.008618, 0.008508), (-0.8402, -0.8066, 0.3262), (0.566, 0.1271, 1.493), (-0.9873, -0.03696, 1.17), (-0.8663, 0.2205, 1.088), (-0.5683, -0.2537, 0.7715), (0.3181, -0.07732, 1.419), (-0.4394, 0.2562, 1.632), (0.3722, 0.9813, 0.6203), (-0.7924, -0.5518, 1.042), (-0.5586, 0.8587, 0.1106), (-0.6795, 0.406, 1.448), (-0.8988, 0.08568, 0.9556), (0.03998, 0.6994, 0.893), (-0.4281, -0.3913, 1.667), (0.1556, 0.3377, 1.362), (-0.885, -0.08479, 1.974), (-0.9967, 0.9413, 1.712), (-0.2449, -0.1523, 0.9793), (0.4779, -0.07253, 1.359), (-0.9288, -0.9467, 0.245), (-0.6234, -0.2283, 0.7026), (0.2152, -0.1057, 0.2519), (0.9081, -0.6762, 0.7138), (0.9485, 0.4969, 0.518), (-0.1513, -0.7958, 1.626), (-0.5108, -0.3897, 1.521), (-0.0963, -0.331, 0.5272), (-0.7669, 0.7726, 0.4191), (0.09395, 0.6481, 0.01216), (0.1987, 0.835, 0.8638), (0.3748, -0.6724, 0.7506), (-0.7527, 0.9407, 1.947), (-0.8393, -0.5389, 0.9885), (0.8681, 0.2807, 0.5003), (0.5382, -0.4985, 0.9999), (0.3438, -0.5135, 1.363), (-0.9273, 0.5567, 0.4611), (0.1252, -0.2332, 1.305), (-0.2571, 0.5326, 0.4496), (0.306, -0.4882, 0.3319), (-0.6805, -0.324, 0.09528), (-0.7501, 0.03164, 1.898), (0.2421, 0.9641, 1.828), (0.1871, 0.006836, 1.444), (-0.8926, -0.03835, 0.8833), (0.5439, 0.1144, 0.1307), (0.9544, 0.3419, 0.9355), (-0.1081, 0.5893, 1.487), (-0.6572, -0.8795, 0.745), (0.9297, 0.8593, 0.5099), (-0.7523, 0.6798, 1.053), (0.03541, -0.6832, 0.2104), (-0.2629, 0.3455, 0.8478), (0.4271, -0.7438, 1.154), (0.5165, -0.3996, 1.673), (-0.2219, -0.2112, 1.87), (-0.2758, 0.08986, 1.079), (-0.1966, 0.8338, 0.4809), (-0.1568, 0.4205, 0.9448), (-0.7901, -0.604, 0.4328), (0.05488, -0.7273, 1.338), (-0.5125, 0.4727, 1.423), (-0.2344, 0.08047, 0.162), (-0.5343, 0.01731, 1.591), (-0.9935, -0.3294, 0.5322), (-0.1496, -0.927, 0.3736), (-0.7319, -0.8921, 1.592), (-0.6577, 0.8724, 1.212), (-0.305, -0.01932, 0.5849), (0.6517, -0.4529, 1.669), (-0.3411, -0.2635, 1.604), (-0.9093, 0.6934, 0.08284), (0.5341, -0.03861, 0.1235), (0.8583, 0.5909, 0.441), (-0.822, -0.4129, 1.399), (-0.01074, -0.4231, 0.5236), (-0.2433, 0.5348, 0.4013), (-0.1278, -0.7224, 0.939), (0.9545, 0.9315, 0.889), (0.04754, -0.5063, 0.06328), (0.1832, 0.3408, 1.646), (-0.5358, 0.1388, 1.073), (-0.1928, -0.9338, 1.975), (0.7011, 0.3768, 1.735), (-0.7032, -0.279, 1.995), (-0.06385, -0.3815, 1.864), (0.6308, -0.1456, 1.083), (-0.6816, -0.6427, 1.891), (-0.6892, 0.3128, 0.08215), (-0.78, -0.03755, 0.1931), (-0.9552, -0.7138, 1.123), (0.03382, -0.4743, 1.349), (0.3969, 0.616, 0.0456), (0.342, 0.8674, 0.6917), (-0.7186, 0.5567, 1.842), (-0.2398, 0.6654, 1.172), (-0.9473, -0.5247, 1.382), (0.4274, -0.1796, 0.1546), (0.851, 0.1391, 1.859), (0.01194, -0.8385, 1.663), (0.2033, -0.03867, 1.448), (-0.01837, -0.9522, 0.3228), (0.1487, -0.06285, 0.5465), (0.3971, 0.8051, 1.334), (0.09747, -0.3359, 1.221), (-0.009749, -0.1778, 1.143), (-0.1174, -0.004549, 0.3024), (0.4627, 0.8968, 0.06331), (0.04413, 0.9299, 0.6413), (-0.5097, 0.2341, 0.2144), (0.1037, -0.2222, 1.194), (0.8705, -0.0263, 1.544), (-0.02664, -0.394, 1.3), (-0.1849, 0.04043, 0.9737), (0.4209, 0.4467, 1.068), (0.2111, -0.4067, 0.5602), (0.06098, 0.5292, 1.877), (-0.173, -0.566, 1.195), (0.8405, -0.6424, 1.363), (0.05483, 0.7126, 0.4605), (0.799, -0.303, 0.5028), (-0.9904, 0.4493, 1.872), (0.7175, -0.9049, 0.5579), (0.01364, 0.167, 0.2459), (0.4049, 0.7845, 0.873), (0.5323, 0.1175, 0.1997), (-0.3108, -0.5152, 0.5941), (-0.323, 0.8888, 0.6615), (0.1464, 0.595, 0.9706), (-0.7711, -0.7292, 1.949), (-0.01632, -0.6098, 0.7348), (-0.6756, 0.8846, 0.3192), (-0.7015, 0.2388, 0.9362), (0.7674, 0.1755, 0.8483), (0.3026, 0.8797, 0.6167), (0.6288, -0.839, 1.795), (0.8024, 0.6584, 1.54), (0.1449, -0.6065, 0.06281), (0.04443, 0.4456, 1.723), (0.739, 0.2217, 1.174), (0.6238, -0.8797, 1.051), (-0.1599, -0.4983, 1.16), (0.7616, 0.6209, 0.6762), (0.4863, -0.7583, 1.438), (-0.8543, -0.7581, 1.42), (-0.2812, 0.6779, 0.1797), (-0.1664, -0.3494, 0.1929), (0.1252, -0.7564, 1.626), (0.5387, -0.793, 1.27), (0.7568, 0.7739, 0.9729), (-0.245, -0.3752, 0.7652), (-0.7565, 0.7134, 0.1536), (-0.04472, 0.524, 1.417), (-0.2181, -0.2575, 1.952), (0.3624, 0.2752, 1.817), (0.7184, 0.1423, 1.589), (-0.853, 0.03225, 0.9973), (-0.09853, -0.4815, 0.9993), (0.8657, 0.7076, 0.6002), (-0.78, -0.945, 0.1606), (-0.1836, -0.9263, 0.4768), (0.6669, 0.741, 0.3962), (-0.6074, -0.1514, 0.6782), (-0.1195, 0.1342, 1.171), (-0.2636, -0.2003, 0.7646), (-0.1411, -0.3404, 0.2976), (0.9908, 0.1945, 1.396), (0.6986, -0.5868, 1.639), (-0.2515, 0.04044, 0.01922), (0.2781, -0.2898, 1.293), (0.5981, 0.2847, 0.7547), (-0.221, -0.3872, 0.6686), (-0.7102, -0.3337, 0.5831), (0.7087, 0.7117, 0.6294), (0.2045, -0.8417, 0.01118), (-0.2361, 0.3111, 1.033), (-0.4717, -0.6673, 0.582), (-0.7512, 0.9026, 1.269), (-0.08391, 0.6883, 0.7536), (0.5117, 0.9769, 1.332), (0.5898, 0.4227, 1.122), (-0.1689, -0.02918, 0.6412), (0.4383, 0.5362, 1.684), (-0.06999, 0.8999, 0.7467), (-0.8523, -0.1324, 0.4049), (0.663, -0.6791, 0.8451), (-0.4139, 0.2849, 0.3624), (0.8682, 0.2619, 1.179), (-0.07388, -0.8889, 1.256), (-0.1884, 0.1103, 0.101), (0.1919, -0.7283, 1.497), (-0.738, -0.3306, 0.2092), (0.6668, -0.3172, 1.163), (0.9641, -0.8429, 0.03783), (-0.6106, -0.04614, 1.935), (-0.4424, -0.1809, 1.44), (0.6742, -0.3198, 1.669), (0.4609, 0.3009, 1.286), (0.06975, 0.3531, 1.328), (0.7384, -0.8359, 0.8847), (-0.4467, 0.7655, 1.904), (-0.168, -0.9251, 1.673), (-0.3341, -0.07191, 1.052), (0.6362, -0.3258, 1.86), (-0.5135, -0.1934, 1.883), (-0.7479, -0.7735, 0.4939), (-0.6076, -0.672, 0.3259), (0.2048, -0.6774, 1.246), (0.3433, -0.7426, 0.7831), (0.3347, 0.9999, 0.2312), (0.3521, 0.09091, 1.258), (0.1487, 0.2972, 0.06454), (0.7102, -0.3229, 0.7417), (0.1529, -0.4889, 0.1199), (-0.441, 0.6472, 0.8852), (-0.8164, -0.9848, 1.794), (0.1883, -0.3819, 0.06601), (-0.02558, -0.7914, 1.139), (-0.131, 0.5937, 1.377), (-0.03656, -0.8942, 0.5449), (-0.5114, 0.0461, 1.907), (-0.7458, -0.7143, 1.923), (-0.5652, -0.5649, 0.01402), (-0.8992, -0.2827, 1.92), (0.1468, 0.7419, 0.2742), (0.6493, -0.3118, 1.004), (0.01012, 0.7632, 1.053), (0.8061, 0.4448, 1.338), (-0.2266, -0.6622, 0.783), (-0.514, -0.4566, 0.2469), (0.2962, -0.6974, 0.4024), (-0.9549, 0.624, 0.2111), (-0.2781, -0.4384, 1.559), (0.3327, 0.2977, 1.162), (-0.6857, 0.6618, 0.5842), (-0.5526, 0.1905, 1.343), (0.773, 0.3163, 1.159), (-0.1255, -0.6686, 1.399), (0.584, 0.4356, 1.698), (-0.4707, -0.06706, 0.3399), (-0.8536, -0.5003, 1.997), (-0.7556, 0.1498, 0.3292), (0.5464, 0.1321, 0.4271), (-0.9338, 0.7879, 1.859), (-0.4674, -0.5856, 0.9641), (-0.485, 0.4351, 0.4278), (-0.2387, -0.8571, 0.4162), (0.5281, -0.1517, 1.233), (-0.2873, 0.6042, 1.816), (-0.7718, -0.3963, 1.582), (-0.9635, 0.7709, 1.496), (0.7899, 0.3082, 1.309), (-0.2352, 0.3374, 0.4301), (-0.9644, -0.5709, 1.829), (-0.2131, -0.6631, 1.46), (0.7556, 0.3132, 0.2592), (0.8841, 0.2959, 0.7244), (-0.8387, -0.5528, 1.144), (0.6884, -0.6346, 0.9866), (0.2855, 0.2954, 0.8708), (-0.3017, -0.8382, 0.5631), (0.2523, 0.6849, 1.489), (0.5528, -0.2241, 0.5039), (0.7092, -0.2169, 0.6292), (-0.7482, 0.7334, 0.7473), (-0.4763, 0.5944, 0.2521), (0.501, 0.08217, 0.1419), (0.9265, 0.605, 0.4694), (0.3679, -0.7085, 0.1627), (-0.6949, -0.6182, 0.2404), (0.8884, 0.8795, 0.09104), (0.6594, -0.6023, 0.2824), (-0.545, -0.1984, 0.7984), (0.3104, -0.9727, 0.1075), (0.6246, 0.9363, 0.8272), (-0.7839, -0.7342, 1.949), (0.3422, 0.5236, 1.669), (0.4339, 0.5549, 1.179), (-0.5445, 0.1044, 0.003147), (-0.1805, 0.9551, 1.866), (0.027, -0.719, 0.753), (0.5877, 0.3364, 1.219), (0.248, -0.2888, 1.308), (-0.4818, -0.9741, 0.052), (-0.5845, -0.1206, 1.285), (-0.2461, 0.1018, 0.2414), (-0.7246, -0.0852, 1.172), (-0.0328, 0.8368, 1.773), (-0.2748, 0.4016, 0.2016), (0.6833, -0.6559, 1.826), (0.9406, -0.5957, 1.627), (0.6796, -0.2842, 0.8974), (0.3879, 0.06358, 1.632), (-0.6127, -0.8613, 0.8031), (-0.06558, -0.03519, 0.7569), (-0.5445, -0.9717, 1.799), (-0.726, -0.3783, 0.917), (-0.442, -0.4799, 0.8186), (-0.9375, 0.6147, 0.6079), (0.6264, -0.4355, 0.5497), (-0.1827, -0.4446, 1.57), (0.1541, -0.5972, 1.266), (-0.9994, 0.3071, 1.256), (-0.05629, -0.05924, 0.9844), (-0.3629, 0.724, 1.716), (-0.2017, -0.6929, 0.7738), (-0.8877, -0.5311, 0.9138), (-0.415, -1.0, 1.924), (0.9982, 0.3004, 1.483), (0.5932, -0.2015, 0.398), (0.08565, 0.5968, 0.5034), (0.1512, -0.4954, 1.028), (0.216, -0.5969, 1.979), (0.1096, 0.786, 0.2933), (0.04757, -0.1433, 0.4926), (-0.3313, 0.8613, 1.357), (0.6893, 0.3359, 1.753), (-0.7092, -0.3238, 1.488), (-0.1944, -0.1109, 1.17), (-0.01177, -0.8497, 1.229), (0.2279, 0.9207, 0.5128), (0.2414, 0.9517, 0.687), (-0.6572, 0.1523, 1.221), (0.1369, 0.2521, 1.461), (-0.2687, 0.8268, 0.7526), (0.1662, 0.7784, 0.8363), (-0.3495, -0.128, 1.37), (0.7437, -0.9491, 1.064), (-0.8795, 0.7797, 0.9507), (0.9844, -0.3974, 1.099), (-0.7455, 0.8813, 0.95), (-0.1098, 0.121, 1.836), (0.717, -0.0986, 1.994), (-0.7514, 0.6195, 1.693), (0.3287, -0.9464, 1.313), (-0.08477, 0.7216, 0.3187), (-0.4333, -0.1959, 1.946), (0.7044, -0.8512, 0.1258), (0.8988, 0.4355, 0.9333), (-0.0795, -0.7323, 0.8616), (-0.6027, -0.5184, 0.7695), (0.6284, -0.4432, 1.345), (0.3667, 0.663, 0.628), (0.3761, 0.6685, 1.842), (-0.9924, 0.6437, 0.3526), (-0.6039, -0.3489, 1.337), (0.03496, 0.06607, 0.6468), (-0.3584, -0.7409, 0.1873), (-0.1098, -0.3041, 0.2955), (0.884, -0.3219, 1.765), (-0.5922, 0.9679, 0.3407), (-0.6692, 0.2776, 0.2182), (0.1223, 0.509, 1.928), (-0.9523, -0.7723, 0.06008), (0.7727, -0.0948, 1.826), (-0.6548, -0.6288, 0.9741), (0.8732, -0.09781, 1.166), (-0.05649, 0.3354, 1.507), (-0.6551, 0.2391, 1.026), (0.6563, 0.9904, 1.934), (-0.3972, -0.7809, 0.9091), (0.6871, -0.4678, 0.5007), (0.6791, -0.417, 0.8459), (-0.1883, -0.05112, 1.053), (-0.8169, -0.5643, 0.8074), (-0.4704, 0.6301, 0.6157), (0.5133, -0.2907, 1.241), (-0.3454, 0.6313, 0.3085), (-0.0896, 0.6751, 1.066), (0.8515, 0.9376, 0.8181), (-0.6654, -0.9709, 1.13), (-0.7195, 0.3818, 0.6671), (-0.2913, 0.3557, 0.3257), (-0.2408, -0.2046, 1.283), (-0.9246, 0.8436, 0.6702), (0.08806, 0.4243, 0.9822), (-0.4946, -0.3172, 0.8786), (-0.3488, -0.9454, 0.003329), (-0.7983, -0.911, 0.6368), (-0.3015, -0.971, 0.3308), (-0.7671, -0.9219, 0.08377), (0.5706, 0.7971, 0.4408), (-0.4909, 0.514, 0.875)], [], [])
me_fluid_001.materials.append(mat_particle)
me_fluid_001.materials.append(mat_liquid)
me_fluid_001.use_remesh_fix_poles = True
me_fluid_001.use_remesh_preserve_attributes = False
me_fluid_001.update()

# ---- objects
ob_camera = bpy.data.objects.new('Camera', cam_camera)
ob_floor = bpy.data.objects.new('Floor', me_floor)
ob_fluid = bpy.data.objects.new('Fluid', me_fluid)
ob_cage = bpy.data.objects.new('Cage', me_cage)
ob_light_key = bpy.data.objects.new('Light Key', light_light_key)
ob_light_fill = bpy.data.objects.new('Light Fill', light_light_fill)
ob_fluid_reference = bpy.data.objects.new('Fluid Reference', me_fluid_001)
_N = ng_points.nodes; _L = ng_points.links
n0 = _N.new('NodeFrame'); n0.name = 'Frame'; n0.location = (-1698, -102)
n0.label = 'Set initial position as attribute (for shading)'
n0.width = 1020
n1 = _N.new('NodeGroupInput'); n1.name = 'Group Input'; n1.location = (-1105, 51)
n2 = _N.new('GeometryNodeMeshToPoints'); n2.name = 'Mesh to Points'; n2.location = (-580, 0)
n3 = _N.new('GeometryNodeSetPointRadius'); n3.name = 'Set Point Radius'; n3.location = (-360, 0)
n4 = _N.new('GeometryNodeSetMaterial'); n4.name = 'Set Material'; n4.location = (-140, 0)
n4.inputs[2].default_value = mat_particle
n5 = _N.new('NodeGroupOutput'); n5.name = 'Group Output'; n5.location = (80, 0)
n6 = _N.new('GeometryNodeInputPosition'); n6.name = 'Position'; n6.location = (230, -70)
n7 = _N.new('GeometryNodeStoreNamedAttribute'); n7.name = 'Store Named Attribute'; n7.location = (850, -130)
n7.data_type = 'FLOAT_VECTOR'
n7.inputs[2].default_value = 'init_pos'
n8 = _N.new('GeometryNodeObjectInfo'); n8.name = 'Object Info'; n8.location = (30, -250)
n8.inputs[0].default_value = ob_fluid_reference
n9 = _N.new('ShaderNodeMapRange'); n9.name = 'Map Range'; n9.location = (450, -30)
n9.clamp = False
n9.data_type = 'FLOAT_VECTOR'
n10 = _N.new('GeometryNodeBoundBox'); n10.name = 'Bounding Box'; n10.location = (230, -150)
n11 = _N.new('GeometryNodeSampleIndex'); n11.name = 'Sample Index'; n11.location = (1698, 102)
n11.data_type = 'FLOAT_VECTOR'
n11.clamp = True
n12 = _N.new('GeometryNodeInputIndex'); n12.name = 'Index'; n12.location = (1698, 102)
n6.parent = n0
n7.parent = n0
n8.parent = n0
n9.parent = n0
n10.parent = n0
n11.parent = n0
n12.parent = n0
_L.new(n3.outputs[0], n4.inputs[0])
_L.new(n4.outputs[0], n5.inputs[0])
_L.new(n2.outputs[0], n3.inputs[0])
_L.new(n1.outputs[1], n3.inputs[2])
_L.new(n8.outputs[4], n11.inputs[0])
_L.new(n7.outputs[0], n2.inputs[0])
_L.new(n1.outputs[0], n7.inputs[0])
_L.new(n11.outputs[0], n7.inputs[3])
_L.new(n8.outputs[4], n10.inputs[0])
_L.new(n6.outputs[0], n9.inputs[0])
_L.new(n6.outputs[0], n9.inputs[6])
_L.new(n10.outputs[1], n9.inputs[7])
_L.new(n10.outputs[2], n9.inputs[8])
_L.new(n9.outputs[1], n11.inputs[1])
_L.new(n12.outputs[0], n11.inputs[2])
n5.is_active_output = True

# ---- transforms, parenting, visibility, modifiers, constraints
ob_camera.location = (0.0, -8.0, 1.5)
ob_camera.rotation_euler = (1.553, -0.0, 0.0)
ob_camera.lock_rotations_4d = False
ob_camera.empty_display_type = 'ARROWS'
ob_camera.color = (0.0, 0.0, 0.0, 0.0)
ob_camera.display_type = 'WIRE'
ob_camera.lineart.crease_threshold = 0.0
ob_floor.location = (0.0, 0.0, 0.0)
ob_floor.scale = (10.0, 10.0, 10.0)
_m = ob_floor.modifiers.new('Bevel', 'BEVEL')
_m.width = 0.5
_m.width_pct = 0.5
_m.segments = 8
ob_fluid.location = (0.0, 0.0, 0.0)
ob_fluid.display_type = 'SOLID'
_m = ob_fluid.modifiers.new('MeshSequenceCache', 'MESH_SEQUENCE_CACHE')
_m.object_path = '/Fluid'
_m.read_data = {'VERT'}
_m.use_vertex_interpolation = False
_m = ob_fluid.modifiers.new('GeometryNodes', 'NODES')
_m.node_group = ng_points
_gi = [s.identifier for s in ng_points.interface.items_tree if s.item_type == 'SOCKET' and s.in_out == 'INPUT']
_m[_gi[1]] = 0.02  # Radius
_m = ob_fluid.modifiers.new('GeometryNodes.001', 'NODES')
_m.node_group = ng_mesh
_m.show_render = False
_m = ob_fluid.modifiers.new('Smooth', 'SMOOTH')
_m.show_render = False
_m.factor = 0.8
_m.iterations = 8
ob_cage.location = (0.0, 0.0, 0.0)
_m = ob_cage.modifiers.new('Wireframe', 'WIREFRAME')
ob_light_key.location = (4.076, 1.005, 5.904)
ob_light_key.rotation_euler = (0.6981, -1.047, 2.094)
ob_light_key.lock_rotations_4d = False
ob_light_key.empty_display_type = 'ARROWS'
ob_light_key.color = (0.0, 0.0, 0.0, 0.0)
ob_light_key.lineart.crease_threshold = 0.0
ob_light_fill.location = (-4.001, -1.019, 1.931)
ob_light_fill.rotation_euler = (0.3291, 1.355, 3.798)
ob_light_fill.lock_rotations_4d = False
ob_light_fill.empty_display_type = 'ARROWS'
ob_light_fill.color = (0.0, 0.0, 0.0, 0.0)
ob_light_fill.lineart.crease_threshold = 0.0
ob_fluid_reference.location = (0.0, 0.0, 0.0)
ob_fluid_reference.hide_render = True
ob_fluid_reference.display_type = 'SOLID'
_m = ob_fluid_reference.modifiers.new('MeshSequenceCache', 'MESH_SEQUENCE_CACHE')
_m.object_path = '/Fluid'
_m.read_data = {'VERT'}
_m.use_vertex_interpolation = False
_m = ob_fluid_reference.modifiers.new('GeometryNodes', 'NODES')
_m.node_group = ng_points
_gi = [s.identifier for s in ng_points.interface.items_tree if s.item_type == 'SOCKET' and s.in_out == 'INPUT']
_m[_gi[1]] = 0.02  # Radius
_m = ob_fluid_reference.modifiers.new('GeometryNodes.001', 'NODES')
_m.node_group = ng_mesh
_m.show_render = False
_m = ob_fluid_reference.modifiers.new('Smooth', 'SMOOTH')
_m.show_render = False
_m.factor = 0.8
_m.iterations = 5

# ---- collection membership
col_collection.objects.link(ob_camera)
col_collection.objects.link(ob_floor)
col_collection.objects.link(ob_fluid)
col_collection.objects.link(ob_cage)
col_collection.objects.link(ob_light_key)
col_collection.objects.link(ob_light_fill)
col_collection.objects.link(ob_fluid_reference)

# ---- scene / render settings (as saved in the file)
scene.camera = ob_camera
scene.frame_start = 0; scene.frame_end = 120; scene.frame_set(0)
scene.render.engine = 'CYCLES'
scene.render.image_settings.color_mode = 'RGB'
scene.render.resolution_x = 1080
scene.render.fps = 30
scene.render.use_motion_blur = True
scene.render.motion_blur_shutter = 0.05
scene.cycles.samples = 2048
scene.cycles.sampling_pattern = 'TABULATED_SOBOL'
scene.cycles.adaptive_threshold = 0.08
scene.cycles.use_light_tree = False
scene.cycles.fast_gi_method = 'ADD'
scene.eevee.use_gtao = True
scene.eevee.gtao_distance = 0.5
scene.eevee.use_raytracing = True
scene.view_settings.view_transform = 'Filmic'
bpy.context.view_layer.update()

